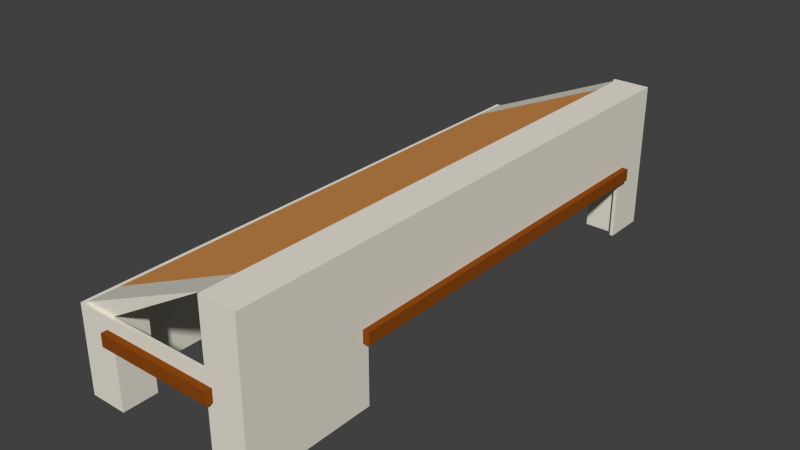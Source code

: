 # Source: greek_stable.blend  (saved by Blender 2.75.0; exported with 4.5.12 LTS)
import bpy
from mathutils import Matrix  # noqa: F401  (used for matrix-valued properties, if any)

bpy.ops.wm.read_factory_settings(use_empty=True)
scene = bpy.context.scene
scene.name = 'Scene'

# ---- collections
col_collection_1 = bpy.data.collections.new('Collection 1'); scene.collection.children.link(col_collection_1)

# ---- materials (node trees are filled in below, after node groups)
mat_greek_stable_roof = bpy.data.materials.new('greek_stable_roof')
mat_greek_stable_roof.alpha_threshold = 0.0
mat_greek_stable_roof.use_transparent_shadow = False
mat_greek_stable_roof.diffuse_color = (0.8, 0.3505, 0.09973, 1.0)
mat_greek_stable_roof.roughness = 0.5
mat_greek_stable_roof.specular_intensity = 0.1056
mat_greek_stable_wood = bpy.data.materials.new('greek_stable_wood')
mat_greek_stable_wood.alpha_threshold = 0.0
mat_greek_stable_wood.use_transparent_shadow = False
mat_greek_stable_wood.diffuse_color = (0.2598, 0.06523, 0.006452, 1.0)
mat_greek_stable_wood.roughness = 0.5
mat_greek_stable_wood.specular_intensity = 0.0
mat_greek_stable_house = bpy.data.materials.new('greek_stable_house')
mat_greek_stable_house.alpha_threshold = 0.0
mat_greek_stable_house.use_transparent_shadow = False
mat_greek_stable_house.diffuse_color = (0.814, 0.7797, 0.6819, 1.0)
mat_greek_stable_house.roughness = 0.5

# ---- material node trees

# ---- world
world_world = bpy.data.worlds.new('World'); scene.world = world_world
world_world.color = (0.05088, 0.05088, 0.05088)
world_world.use_sun_shadow = False
world_world.sun_shadow_jitter_overblur = 0.0
world_world.cycles.sampling_method = 'MANUAL'
world_world.cycles.sample_map_resolution = 256

# ---- meshes
me_plane_002 = bpy.data.meshes.new('Plane.002')
me_plane_002.from_pydata([(-0.943, 7.3, 1.7), (-0.943, -0.443, 1.7), (1.343, 7.3, 2.7), (1.303, -0.443, 2.7)], [], [(1, 3, 2, 0)])
me_plane_002.materials.append(mat_greek_stable_roof)
me_plane_002.use_remesh_preserve_volume = False
me_plane_002.use_remesh_preserve_attributes = False
me_plane_002.use_mirror_vertex_groups = False
me_plane_002.update()
me_plane_001 = bpy.data.meshes.new('Plane.001')
me_plane_001.from_pydata([(-0.943, 1.0, 0.3), (-0.943, 1.1, 0.3), (-1.0, 1.0, 1.3), (-1.0, 1.1, 1.3), (-1.0, 2.7, 1.3), (-1.0, 2.6, 1.3), (-1.0, 3.3, 1.3), (-1.0, 3.4, 1.3), (-1.0, 5.0, 1.3), (-1.0, 4.9, 1.3), (-1.0, 5.6, 1.3), (-1.0, 5.7, 1.3), (-1.0, 7.3, 1.3), (-1.0, 7.2, 1.3), (-0.4, 7.9, 1.3), (-0.3, 7.9, 1.3), (1.3, 7.9, 1.3), (1.2, 7.9, 1.3), (1.9, 7.3, 1.3), (1.9, 7.2, 1.3), (1.9, 1.0, 1.3), (1.9, 1.1, 1.3), (1.303, -1.0, 1.3), (-0.4029, -1.0, 1.3), (-0.4029, -0.943, 1.3), (-1.0, 1.0, 1.5), (-1.0, 1.1, 1.5), (-1.0, 2.7, 1.5), (-1.0, 2.6, 1.5), (-1.0, 3.3, 1.5), (-1.0, 3.4, 1.5), (-1.0, 5.0, 1.5), (-1.0, 4.9, 1.5), (-1.0, 5.6, 1.5), (-1.0, 5.7, 1.5), (-1.0, 7.3, 1.5), (-1.0, 7.2, 1.5), (-0.4, 7.9, 1.5), (-0.3, 7.9, 1.5), (1.3, 7.9, 1.5), (1.2, 7.9, 1.5), (1.9, 7.3, 1.5), (1.9, 7.2, 1.5), (1.9, 1.0, 1.5), (1.9, 1.1, 1.5), (1.303, -1.0, 1.5), (-0.4029, -1.0, 1.5), (-0.4029, -0.943, 1.5), (-0.5014, -1.0, 1.3), (-0.5014, -1.0, 1.5), (-1.0, 2.6, 1.3), (-0.5014, -1.0, 1.4), (1.403, -1.0, 1.3), (1.403, -1.0, 1.5), (-1.0, 2.7, 1.3), (1.403, -1.0, 1.4), (-0.5014, -1.1, 1.3), (-0.4029, -1.1, 1.3), (-0.5014, -1.1, 1.5), (-0.4029, -1.1, 1.5), (-0.4029, -1.1, 1.4), (1.303, -1.1, 1.4), (1.303, -1.1, 1.3), (1.303, -1.1, 1.5), (-0.5014, -1.1, 1.4), (1.403, -1.1, 1.3), (1.403, -1.1, 1.5), (1.403, -1.1, 1.4), (-1.0, 1.1, 1.5), (-1.0, 1.1, 1.3), (-1.0, 2.6, 1.5), (-1.0, 2.7, 1.5), (-1.0, 1.0, 1.5), (-1.0, 1.0, 1.3), (-1.1, 3.4, 1.3), (-1.1, 3.3, 1.3), (-1.1, 5.0, 1.3), (-1.1, 4.9, 1.3), (-1.1, 5.7, 1.3), (-1.1, 5.6, 1.3), (-1.1, 7.3, 1.3), (-1.1, 7.2, 1.3), (-1.1, 4.9, 1.5), (-1.1, 7.3, 1.5), (-1.1, 3.4, 1.5), (-1.1, 3.3, 1.5), (-1.1, 5.0, 1.5), (-1.1, 5.7, 1.5), (-1.1, 5.6, 1.5), (-1.1, 7.2, 1.5), (-1.1, 2.7, 1.3), (-1.1, 2.6, 1.3), (-1.1, 1.1, 1.5), (-1.1, 1.1, 1.3), (-1.1, 2.6, 1.5), (-1.1, 2.7, 1.5), (-1.1, 1.0, 1.5), (-1.1, 1.0, 1.3), (-0.3, 8.0, 1.3), (-0.4, 8.0, 1.3), (1.3, 8.0, 1.3), (1.2, 8.0, 1.3), (-0.3, 8.0, 1.5), (-0.4, 8.0, 1.5), (1.3, 8.0, 1.5), (1.2, 8.0, 1.5), (2.0, 7.2, 1.3), (2.0, 7.3, 1.3), (2.0, 1.0, 1.3), (2.0, 1.1, 1.3), (2.0, 7.2, 1.5), (2.0, 7.3, 1.5), (2.0, 1.0, 1.5), (2.0, 1.1, 1.5)], [(1, 0), (4, 5), (5, 3), (27, 28), (28, 26), (47, 24), (25, 2), (27, 4), (3, 2), (26, 25)], [(19, 18, 107, 106), (41, 42, 110, 111), (68, 70, 94, 92), (53, 45, 63, 66), (39, 16, 100, 104), (38, 40, 105, 102), (34, 36, 89, 87), (31, 8, 76, 86), (70, 71, 95, 94), (36, 35, 83, 89), (13, 11, 78, 81), (37, 38, 102, 103), (42, 44, 113, 110), (46, 49, 58, 59), (55, 53, 66, 67), (51, 48, 56, 64), (22, 52, 65, 62), (64, 60, 59, 58), (63, 59, 60, 57, 62, 61), (56, 57, 60, 64), (61, 67, 66, 63), (62, 65, 67, 61), (45, 46, 59, 63), (48, 23, 57, 56), (52, 55, 67, 65), (23, 22, 62, 57), (49, 51, 64, 58), (50, 69, 93, 91), (33, 34, 87, 88), (12, 13, 81, 80), (81, 78, 87, 89), (74, 75, 85, 84), (76, 77, 82, 86), (78, 79, 88, 87), (80, 81, 89, 83), (82, 77, 74, 84), (90, 91, 94, 95), (93, 97, 96, 92), (94, 91, 93, 92), (10, 33, 88, 79), (7, 6, 75, 74), (73, 72, 96, 97), (35, 12, 80, 83), (9, 7, 74, 77), (8, 9, 77, 76), (71, 54, 90, 95), (29, 30, 84, 85), (54, 50, 91, 90), (69, 73, 97, 93), (32, 31, 86, 82), (11, 10, 79, 78), (72, 68, 92, 96), (6, 29, 85, 75), (30, 32, 82, 84), (100, 101, 105, 104), (98, 99, 103, 102), (98, 102, 105, 101), (15, 14, 99, 98), (40, 39, 104, 105), (17, 15, 98, 101), (14, 37, 103, 99), (16, 17, 101, 100), (108, 109, 113, 112), (106, 107, 111, 110), (110, 113, 109, 106), (18, 41, 111, 107), (44, 43, 112, 113), (21, 19, 106, 109), (20, 21, 109, 108), (43, 20, 108, 112)])
me_plane_001.materials.append(mat_greek_stable_wood)
me_plane_001.use_remesh_preserve_volume = False
me_plane_001.use_remesh_preserve_attributes = False
me_plane_001.use_mirror_vertex_groups = False
me_plane_001.update()
me_plane = bpy.data.meshes.new('Plane')
me_plane.from_pydata([(-1.0, -1.0, 0.3), (-1.0, 1.0, 0.3), (-1.0, 1.1, 0.3), (-1.0, 2.6, 0.3), (-1.0, 2.7, 0.3), (-1.0, 3.3, 0.3), (-1.0, 3.4, 0.3), (-1.0, 4.9, 0.3), (-1.0, 5.0, 0.3), (-1.0, 5.6, 0.3), (-1.0, 5.7, 0.3), (-1.0, 7.2, 0.3), (-1.0, 7.3, 0.3), (-1.0, 7.9, 0.3), (-0.4, 7.9, 0.3), (-0.3, 7.9, 0.3), (1.2, 7.9, 0.3), (1.3, 7.9, 0.3), (1.9, 7.9, 0.3), (1.9, 7.3, 0.3), (1.9, 7.2, 0.3), (1.9, 1.1, 0.3), (1.9, 1.0, 0.3), (1.9, -1.0, 0.3), (-0.943, 2.6, 0.3), (1.843, 7.843, 0.3), (1.3, 7.843, 0.3), (-0.943, 7.2, 0.3), (-0.943, 5.7, 0.3), (-0.943, 2.7, 0.3), (1.843, 7.3, 0.3), (-0.943, 7.3, 0.3), (-0.943, 3.3, 0.3), (1.843, 7.2, 0.3), (-0.943, 7.843, 0.3), (-0.943, 3.4, 0.3), (1.843, 1.1, 0.3), (-0.4, 7.843, 0.3), (-0.943, 4.9, 0.3), (1.843, 1.0, 0.3), (-0.943, 1.0, 0.3), (-0.943, -0.943, 0.3), (-0.3, 7.843, 0.3), (-0.943, 5.0, 0.3), (1.843, -0.943, 0.3), (-0.943, 1.1, 0.3), (1.2, 7.843, 0.3), (-0.943, 5.6, 0.3), (1.303, -1.0, 0.3), (1.303, -0.943, 0.3), (-0.4029, -1.0, 0.3), (-0.4029, -0.943, 0.3), (-1.0, 1.0, 1.3), (-1.0, -1.0, 1.3), (-1.0, 1.1, 1.3), (-1.0, 2.7, 1.3), (-1.0, 2.6, 1.3), (-1.0, 3.3, 1.3), (-1.0, 3.4, 1.3), (-1.0, 5.0, 1.3), (-1.0, 4.9, 1.3), (-1.0, 5.6, 1.3), (-1.0, 5.7, 1.3), (-1.0, 7.3, 1.3), (-1.0, 7.2, 1.3), (-1.0, 7.9, 1.3), (-0.4, 7.9, 1.3), (-0.3, 7.9, 1.3), (1.3, 7.9, 1.3), (1.2, 7.9, 1.3), (1.9, 7.9, 1.3), (1.9, 7.3, 1.3), (1.9, 7.2, 1.3), (1.9, 1.0, 1.3), (1.9, 1.1, 1.3), (1.9, -1.0, 1.3), (1.303, -1.0, 1.3), (1.843, 7.843, 1.3), (1.3, 7.843, 1.3), (-0.943, 2.7, 1.3), (-0.943, 2.6, 1.3), (1.843, 7.3, 1.3), (-0.943, 7.3, 1.3), (-0.943, 7.2, 1.3), (-0.943, 3.3, 1.3), (1.843, 7.2, 1.3), (-0.943, 7.843, 1.3), (-0.943, 3.4, 1.3), (-0.4, 7.843, 1.3), (1.843, 1.0, 1.3), (1.843, 1.1, 1.3), (-0.943, 1.0, 1.3), (-0.943, -0.943, 1.3), (-0.3, 7.843, 1.3), (-0.943, 5.0, 1.3), (-0.943, 4.9, 1.3), (1.843, -0.943, 1.3), (-0.943, 5.6, 1.3), (1.303, -0.943, 1.3), (-0.943, 1.1, 1.3), (1.2, 7.843, 1.3), (-0.943, 5.7, 1.3), (-0.4029, -1.0, 1.3), (-0.4029, -0.943, 1.3), (-1.0, 1.0, 1.5), (-1.0, -1.0, 1.5), (-1.0, 1.1, 1.5), (-1.0, 2.7, 1.5), (-1.0, 2.6, 1.5), (-1.0, 3.3, 1.5), (-1.0, 3.4, 1.5), (-1.0, 5.0, 1.5), (-1.0, 4.9, 1.5), (-1.0, 5.6, 1.5), (-1.0, 5.7, 1.5), (-1.0, 7.3, 1.5), (-1.0, 7.2, 1.5), (-1.0, 7.9, 1.5), (-0.4, 7.9, 1.5), (-0.3, 7.9, 1.5), (1.3, 7.9, 1.5), (1.2, 7.9, 1.5), (1.9, 7.9, 1.5), (1.9, 7.3, 1.5), (1.9, 7.2, 1.5), (1.9, 1.0, 1.5), (1.9, 1.1, 1.5), (1.9, -1.0, 1.5), (1.303, -1.0, 1.5), (1.843, 7.843, 1.5), (1.3, 7.843, 1.5), (-0.943, 2.7, 1.5), (-0.943, 2.6, 1.5), (1.843, 7.3, 1.5), (-0.943, 7.3, 1.5), (-0.943, 7.2, 1.5), (-0.943, 3.3, 1.5), (1.843, 7.2, 1.5), (-0.943, 7.843, 1.5), (-0.943, 3.4, 1.5), (-0.4, 7.843, 1.5), (1.843, 1.0, 1.5), (1.843, 1.1, 1.5), (-0.943, 1.0, 1.5), (-0.943, -0.943, 1.5), (-0.3, 7.843, 1.5), (-0.943, 5.0, 1.5), (-0.943, 4.9, 1.5), (1.843, -0.943, 1.5), (-0.943, 5.6, 1.5), (1.303, -0.943, 1.5), (-0.943, 1.1, 1.5), (1.2, 7.843, 1.5), (-0.943, 5.7, 1.5), (-0.4029, -1.0, 1.5), (-0.4029, -0.943, 1.5), (-1.0, 1.0, 1.7), (-1.0, -1.0, 1.7), (-1.0, 1.1, 1.7), (-1.0, 2.7, 1.7), (-1.0, 2.6, 1.7), (-1.0, 3.3, 1.7), (-1.0, 3.4, 1.7), (-1.0, 5.0, 1.7), (-1.0, 4.9, 1.7), (-1.0, 5.6, 1.7), (-1.0, 5.7, 1.7), (-1.0, 7.3, 1.7), (-1.0, 7.2, 1.7), (-1.0, 7.9, 1.7), (-0.4, 7.9, 1.7), (-0.3, 7.9, 1.7), (1.3, 7.9, 1.7), (1.2, 7.9, 1.7), (1.9, 7.9, 1.7), (1.9, 7.3, 1.7), (1.9, 7.2, 1.7), (1.9, 1.0, 1.7), (1.9, 1.1, 1.7), (1.9, -1.0, 1.7), (1.303, -1.0, 1.7), (1.843, 7.843, 1.7), (1.3, 7.843, 1.7), (-0.943, 2.7, 1.7), (-0.943, 2.6, 1.7), (1.843, 7.3, 1.7), (-0.943, 7.3, 1.7), (-0.943, 7.2, 1.7), (-0.943, 3.3, 1.7), (1.843, 7.2, 1.7), (-0.943, 7.843, 1.7), (-0.943, 3.4, 1.7), (-0.4, 7.843, 1.7), (1.843, 1.0, 1.7), (1.843, 1.1, 1.7), (-0.943, 1.0, 1.7), (-0.943, -0.943, 1.7), (-0.3, 7.843, 1.7), (-0.943, 5.0, 1.7), (-0.943, 4.9, 1.7), (1.843, -0.943, 1.7), (-0.943, 5.6, 1.7), (1.303, -0.943, 1.7), (-0.943, 1.1, 1.7), (1.2, 7.843, 1.7), (-0.943, 5.7, 1.7), (-0.4029, -1.0, 1.7), (-0.4029, -0.943, 1.7), (-0.943, 3.3, 0.3), (-0.943, 2.7, 0.3), (-0.943, 3.3, 1.3), (-0.943, 2.7, 1.3), (-0.943, 3.3, 1.5), (-0.943, 2.7, 1.5), (-0.943, 3.3, 1.7), (-0.943, 2.7, 1.7), (-0.443, 7.843, 0.3), (-0.443, 7.3, 0.3), (-0.443, 5.6, 0.3), (-0.443, 5.0, 0.3), (-0.443, 7.3, 1.3), (-0.443, 7.843, 1.3), (-0.443, 5.6, 1.3), (-0.443, 5.0, 1.3), (-0.443, 7.843, 1.5), (-0.443, 7.3, 1.5), (-0.443, 5.6, 1.5), (-0.443, 5.0, 1.5), (-0.443, 5.0, 1.7), (-0.443, 5.6, 1.7), (-0.443, 7.843, 1.7), (-0.443, 7.3, 1.7), (-0.443, 3.3, 0.3), (-0.443, 2.7, 0.3), (-0.443, 3.3, 1.3), (-0.443, 2.7, 1.3), (-0.443, 3.3, 1.5), (-0.443, 2.7, 1.5), (-0.443, 3.3, 1.7), (-0.443, 2.7, 1.7), (1.343, 7.3, 0.3), (1.343, 7.843, 0.3), (1.343, 7.843, 1.3), (1.343, 7.3, 1.3), (1.343, 7.3, 1.5), (1.343, 7.843, 1.5), (1.343, 7.3, 1.7), (1.343, 7.843, 1.7), (1.303, -0.443, 0.3), (1.843, -0.443, 0.3), (-0.943, -0.443, 0.3), (-0.4029, -0.443, 0.3), (1.303, -0.443, 1.3), (1.843, -0.443, 1.3), (1.843, -0.443, 1.5), (1.303, -0.443, 1.5), (-0.943, -0.443, 1.3), (-0.4029, -0.443, 1.3), (-0.4029, -0.443, 1.7), (-0.4029, -0.443, 1.5), (-0.943, -0.443, 1.5), (-0.943, -0.443, 1.7), (1.303, -0.443, 1.7), (1.843, -0.443, 1.7), (1.9, 7.9, 2.7), (1.3, 7.9, 2.7), (1.9, 7.3, 2.7), (1.9, 7.2, 2.7), (1.9, 1.0, 2.7), (1.9, 1.1, 2.7), (1.9, -1.0, 2.7), (1.303, -1.0, 2.7), (1.843, 7.843, 2.7), (1.3, 7.843, 2.7), (1.843, 7.3, 2.7), (1.843, 7.2, 2.7), (1.843, 1.0, 2.7), (1.843, 1.1, 2.7), (1.843, -0.943, 2.7), (1.303, -0.943, 2.7), (1.343, 7.3, 2.7), (1.343, 7.843, 2.7), (1.303, -0.443, 2.7), (1.843, -0.443, 2.7), (-0.4029, -0.443, 1.7), (-0.4029, -0.943, 1.7), (1.303, -0.443, 2.7), (1.303, -0.943, 2.7), (-0.5014, -1.0, 1.3), (-0.5014, -1.0, 1.5), (-1.0, 2.6, 1.3), (-1.0, -1.0, 1.4), (-0.5014, -1.0, 1.4), (1.403, -1.0, 1.3), (1.403, -1.0, 1.5), (1.9, -1.0, 1.4), (-1.0, 2.7, 1.3), (1.403, -1.0, 1.4), (-1.0, 1.1, 1.5), (-1.0, 1.1, 1.3), (-1.0, 2.6, 1.5), (-1.0, 2.7, 1.5), (-1.0, 1.0, 1.5), (-1.0, 1.0, 1.3)], [], [(23, 22, 73, 75), (0, 50, 102, 288, 53), (30, 33, 85, 81), (22, 21, 74, 73), (37, 42, 93, 88), (20, 19, 71, 72), (84, 136, 212, 210), (19, 18, 70, 71), (49, 48, 76, 98), (47, 28, 101, 97), (18, 17, 68, 70), (41, 40, 91, 92), (17, 16, 69, 68), (27, 31, 82, 83), (46, 26, 78, 100), (11, 27, 83, 64), (15, 14, 66, 67), (36, 39, 89, 90), (14, 13, 65, 66), (133, 185, 246, 244), (81, 85, 137, 133), (183, 131, 213, 215), (83, 82, 134, 135), (30, 81, 243, 240), (80, 79, 131, 132), (78, 77, 129, 130), (297, 295, 127, 294), (75, 73, 125, 127, 295), (71, 70, 122, 123), (196, 207, 258, 261), (70, 68, 120, 122), (101, 83, 135, 153), (97, 101, 153, 149), (100, 78, 130, 152), (35, 6, 58, 87), (144, 196, 261, 260), (48, 23, 75, 293, 76), (38, 43, 94, 95), (33, 20, 72, 85), (97, 149, 226, 222), (1, 0, 53, 52), (7, 38, 95, 60), (39, 44, 96, 89), (50, 51, 103, 102), (32, 35, 87, 84), (26, 25, 77, 78), (21, 36, 90, 74), (4, 3, 56, 55), (42, 15, 67, 93), (5, 4, 55, 57), (6, 5, 57, 58), (8, 7, 60, 59), (34, 37, 88, 86), (9, 8, 59, 61), (16, 46, 100, 69), (10, 9, 61, 62), (82, 31, 217, 220), (24, 29, 79, 80), (3, 24, 80, 56), (12, 11, 64, 63), (49, 98, 252, 248), (28, 10, 62, 101), (13, 12, 63, 65), (66, 65, 117, 118), (65, 63, 115, 117), (148, 96, 253, 254), (145, 152, 204, 197), (124, 123, 175, 176), (153, 135, 187, 205), (121, 119, 171, 173), (123, 122, 174, 175), (151, 132, 184, 203), (122, 120, 172, 174), (108, 106, 158, 160), (112, 110, 162, 164), (120, 121, 173, 172), (139, 147, 199, 191), (119, 118, 170, 171), (207, 155, 259, 258), (118, 117, 169, 170), (149, 153, 205, 201), (105, 289, 154, 206, 157), (117, 115, 167, 169), (152, 130, 182, 204), (143, 151, 203, 195), (115, 116, 168, 167), (201, 198, 228, 229), (52, 53, 291, 105, 104), (84, 87, 139, 136), (86, 88, 140, 138), (90, 89, 141, 142), (56, 54, 299, 290), (92, 91, 143, 144), (57, 55, 107, 109), (88, 93, 145, 140), (95, 94, 146, 147), (89, 96, 148, 141), (61, 59, 111, 113), (208, 210, 234, 232), (2, 1, 52, 54), (40, 45, 99, 91), (45, 2, 54, 99), (96, 44, 249, 253), (108, 107, 301, 300), (91, 99, 151, 143), (62, 64, 83, 101), (106, 104, 156, 158), (104, 106, 298, 302), (56, 80, 99, 54), (80, 132, 151, 99), (60, 95, 87, 58), (95, 147, 139, 87), (114, 113, 165, 166), (212, 214, 238, 236), (145, 93, 100, 152), (93, 67, 69, 100), (72, 74, 90, 85), (85, 90, 142, 137), (113, 111, 163, 165), (141, 148, 200, 193), (76, 102, 103, 98), (98, 103, 155, 150), (0, 1, 2, 45, 40, 41), (50, 0, 41, 51), (21, 22, 39, 36), (23, 48, 49, 44), (22, 23, 44, 39), (19, 20, 33, 30), (17, 18, 25, 26), (18, 19, 30, 25), (16, 17, 26, 46), (14, 15, 42, 37), (11, 12, 13, 34, 31, 27), (13, 14, 37, 34), (8, 9, 47, 43), (9, 10, 28, 47), (7, 8, 43, 38), (5, 6, 35, 32), (3, 4, 29, 24), (4, 5, 32, 29), (169, 167, 186, 190), (156, 157, 196, 195), (170, 169, 190, 192), (171, 170, 192, 197), (172, 173, 204, 182), (159, 160, 184, 183), (193, 200, 278, 276), (161, 159, 183, 188), (246, 185, 274, 280), (162, 161, 188, 191), (179, 177, 268, 270), (163, 164, 199, 198), (178, 176, 267, 269), (165, 163, 198, 201), (185, 189, 275, 274), (166, 165, 201, 205), (202, 180, 271, 279), (167, 168, 187, 186), (157, 206, 207, 196), (187, 168, 166, 205), (158, 156, 195, 203), (184, 160, 158, 203), (199, 164, 162, 191), (171, 197, 204, 173), (172, 182, 273, 265), (202, 207, 206, 180), (116, 114, 166, 168), (125, 126, 178, 177), (127, 125, 177, 179), (128, 294, 127, 179, 180), (130, 129, 181, 182), (137, 142, 194, 189), (132, 131, 183, 184), (126, 124, 176, 178), (81, 133, 244, 243), (150, 155, 207, 202), (135, 134, 186, 187), (154, 128, 180, 206), (29, 32, 208, 209), (133, 137, 189, 185), (190, 186, 231, 230), (136, 139, 191, 188), (138, 140, 192, 190), (104, 105, 157, 156), (142, 141, 193, 194), (107, 108, 160, 159), (144, 143, 195, 196), (109, 107, 159, 161), (140, 145, 197, 192), (110, 109, 161, 162), (147, 146, 198, 199), (111, 112, 164, 163), (134, 82, 220, 225), (186, 134, 225, 231), (215, 213, 237, 239), (79, 29, 209, 211), (131, 79, 211, 213), (136, 188, 214, 212), (188, 183, 215, 214), (32, 84, 210, 208), (217, 216, 221, 220), (219, 218, 222, 223), (220, 221, 224, 225), (223, 222, 226, 227), (227, 226, 229, 228), (225, 224, 230, 231), (233, 232, 234, 235), (235, 234, 236, 237), (237, 236, 238, 239), (211, 209, 233, 235), (31, 34, 216, 217), (138, 190, 230, 224), (94, 43, 219, 223), (198, 146, 227, 228), (149, 201, 229, 226), (86, 138, 224, 221), (43, 47, 218, 219), (213, 211, 235, 237), (34, 86, 221, 216), (210, 212, 236, 234), (146, 94, 223, 227), (214, 215, 239, 238), (209, 208, 232, 233), (47, 97, 222, 218), (241, 240, 243, 242), (242, 243, 244, 245), (245, 244, 246, 247), (177, 178, 269, 268), (181, 129, 245, 247), (129, 77, 242, 245), (77, 25, 241, 242), (25, 30, 240, 241), (257, 256, 260, 259), (251, 250, 256, 257), (249, 248, 252, 253), (253, 252, 255, 254), (259, 260, 261, 258), (254, 255, 262, 263), (103, 51, 251, 257), (189, 194, 277, 275), (98, 150, 255, 252), (200, 148, 254, 263), (51, 41, 250, 251), (92, 144, 260, 256), (41, 92, 256, 250), (155, 103, 257, 259), (44, 49, 248, 249), (150, 202, 262, 255), (264, 265, 273, 272), (266, 264, 272, 274), (267, 266, 274, 275), (268, 269, 277, 276), (270, 268, 276, 278), (271, 270, 278, 279), (275, 277, 269, 267), (274, 272, 281, 280), (279, 278, 283, 282), (263, 262, 282, 283), (180, 179, 270, 271), (181, 247, 281, 272), (182, 181, 272, 273), (200, 263, 283, 278), (174, 172, 265, 264), (262, 202, 279, 282), (247, 246, 280, 281), (194, 193, 276, 277), (175, 174, 264, 266), (176, 175, 266, 267), (207, 258, 284, 285), (284, 286, 287, 285), (258, 282, 286, 284), (282, 279, 287, 286), (279, 207, 285, 287), (286, 261, 196, 287), (261, 284, 286), (196, 285, 287), (280, 231, 230, 281), (280, 281, 190, 186), (230, 190, 281), (186, 231, 280), (215, 261, 284, 239), (238, 214, 198, 228), (229, 201, 186, 231), (286, 280, 231, 284), (274, 280, 282, 283), (291, 292, 289, 105), (53, 288, 292, 291), (293, 75, 295, 297), (55, 56, 290, 296), (107, 55, 296, 301), (54, 52, 303, 299), (106, 108, 300, 298), (52, 104, 302, 303)])
me_plane.materials.append(mat_greek_stable_house)
me_plane.use_remesh_preserve_volume = False
me_plane.use_remesh_preserve_attributes = False
me_plane.use_mirror_vertex_groups = False
me_plane.update()

# ---- objects
ob_roof = bpy.data.objects.new('roof', me_plane_002)
ob_woods = bpy.data.objects.new('woods', me_plane_001)
ob_house = bpy.data.objects.new('house', me_plane)

# ---- transforms, parenting, visibility, modifiers, constraints
ob_roof.location = (0.0, -3.448, -0.3018)
ob_roof.lineart.crease_threshold = 0.0
ob_woods.location = (0.0, -3.448, -0.3018)
ob_woods.lineart.crease_threshold = 0.0
ob_house.location = (0.0, -3.448, -0.3018)
ob_house.lineart.crease_threshold = 0.0

# ---- collection membership
col_collection_1.objects.link(ob_roof)
col_collection_1.objects.link(ob_woods)
col_collection_1.objects.link(ob_house)

# ---- scene / render settings (as saved in the file)
scene.frame_start = 1; scene.frame_end = 250; scene.frame_set(1)
scene.render.engine = 'BLENDER_EEVEE_NEXT'
scene.render.resolution_percentage = 50
scene.render.dither_intensity = 0.0
scene.cycles.use_denoising = False
scene.cycles.samples = 10
scene.cycles.sampling_pattern = 'TABULATED_SOBOL'
scene.cycles.light_sampling_threshold = 0.0
scene.cycles.use_adaptive_sampling = False
scene.cycles.use_light_tree = False
scene.cycles.blur_glossy = 0.0
scene.cycles.pixel_filter_type = 'GAUSSIAN'
scene.cycles.sample_clamp_indirect = 0.0
scene.view_settings.view_transform = 'Standard'
bpy.context.view_layer.update()

# ---- added for rendering (the .blend has no active camera and no usable light): camera, sun
cam_auto = bpy.data.cameras.new('AutoCamera')
cam_auto.lens = 50.0
cam_auto.sensor_width = 36.0
cam_auto.clip_end = 1000.0
ob_auto_camera = bpy.data.objects.new('AutoCamera', cam_auto)
scene.collection.objects.link(ob_auto_camera)
ob_auto_camera.location = (9.61766, -10.9993, 8.5323)
ob_auto_camera.rotation_euler = (1.09748, -7.21219e-08, 0.694738)
scene.camera = ob_auto_camera
light_auto_sun = bpy.data.lights.new('AutoSun', 'SUN')
light_auto_sun.energy = 3.0
light_auto_sun.angle = 0.0523599
ob_auto_sun = bpy.data.objects.new('AutoSun', light_auto_sun)
scene.collection.objects.link(ob_auto_sun)
ob_auto_sun.rotation_euler = (0.872665, 0.174533, 0.523599)
bpy.context.view_layer.update()
